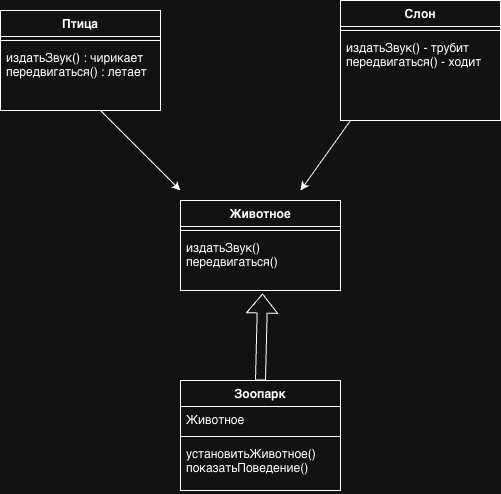

The diagram above was exported from draw.io. Its source (the exported page's mxGraphModel, read from the mxfile embedded in the PNG):
<mxGraphModel dx="1097" dy="588" grid="1" gridSize="10" guides="1" tooltips="1" connect="1" arrows="1" fold="1" page="1" pageScale="1" pageWidth="827" pageHeight="1169" math="0" shadow="0">
  <root>
    <mxCell id="0" />
    <mxCell id="1" parent="0" />
    <mxCell id="wTZ8K0vifyfeqtjX7uGz-2" parent="1" style="swimlane;fontStyle=1;align=center;verticalAlign=top;childLayout=stackLayout;horizontal=1;startSize=26;horizontalStack=0;resizeParent=1;resizeParentMax=0;resizeLast=0;collapsible=1;marginBottom=0;whiteSpace=wrap;html=1;" value="Животное" vertex="1">
      <mxGeometry height="90" width="160" x="370" y="250" as="geometry" />
    </mxCell>
    <mxCell id="wTZ8K0vifyfeqtjX7uGz-4" parent="wTZ8K0vifyfeqtjX7uGz-2" style="line;strokeWidth=1;fillColor=none;align=left;verticalAlign=middle;spacingTop=-1;spacingLeft=3;spacingRight=3;rotatable=0;labelPosition=right;points=[];portConstraint=eastwest;strokeColor=inherit;" value="" vertex="1">
      <mxGeometry height="8" width="160" y="26" as="geometry" />
    </mxCell>
    <mxCell id="wTZ8K0vifyfeqtjX7uGz-5" parent="wTZ8K0vifyfeqtjX7uGz-2" style="text;strokeColor=none;fillColor=none;align=left;verticalAlign=top;spacingLeft=4;spacingRight=4;overflow=hidden;rotatable=0;points=[[0,0.5],[1,0.5]];portConstraint=eastwest;whiteSpace=wrap;html=1;" value="издатьЗвук()&lt;div&gt;передвигаться()&lt;/div&gt;" vertex="1">
      <mxGeometry height="56" width="160" y="34" as="geometry" />
    </mxCell>
    <mxCell id="wTZ8K0vifyfeqtjX7uGz-6" parent="1" style="swimlane;fontStyle=1;align=center;verticalAlign=top;childLayout=stackLayout;horizontal=1;startSize=26;horizontalStack=0;resizeParent=1;resizeParentMax=0;resizeLast=0;collapsible=1;marginBottom=0;whiteSpace=wrap;html=1;" value="Птица" vertex="1">
      <mxGeometry height="100" width="160" x="190" y="60" as="geometry">
        <mxRectangle height="30" width="100" x="380" y="110" as="alternateBounds" />
      </mxGeometry>
    </mxCell>
    <mxCell id="wTZ8K0vifyfeqtjX7uGz-8" parent="wTZ8K0vifyfeqtjX7uGz-6" style="line;strokeWidth=1;fillColor=none;align=left;verticalAlign=middle;spacingTop=-1;spacingLeft=3;spacingRight=3;rotatable=0;labelPosition=right;points=[];portConstraint=eastwest;strokeColor=inherit;" value="" vertex="1">
      <mxGeometry height="8" width="160" y="26" as="geometry" />
    </mxCell>
    <mxCell id="wTZ8K0vifyfeqtjX7uGz-24" edge="1" parent="wTZ8K0vifyfeqtjX7uGz-6" style="endArrow=classic;html=1;rounded=0;" value="">
      <mxGeometry height="50" relative="1" width="50" as="geometry">
        <mxPoint x="100" y="100" as="sourcePoint" />
        <mxPoint x="180" y="180" as="targetPoint" />
      </mxGeometry>
    </mxCell>
    <mxCell id="wTZ8K0vifyfeqtjX7uGz-9" parent="wTZ8K0vifyfeqtjX7uGz-6" style="text;strokeColor=none;fillColor=none;align=left;verticalAlign=top;spacingLeft=4;spacingRight=4;overflow=hidden;rotatable=0;points=[[0,0.5],[1,0.5]];portConstraint=eastwest;whiteSpace=wrap;html=1;" value="издатьЗвук() : чирикает&lt;div&gt;передвигаться() : летает&lt;/div&gt;" vertex="1">
      <mxGeometry height="66" width="160" y="34" as="geometry" />
    </mxCell>
    <mxCell id="wTZ8K0vifyfeqtjX7uGz-10" parent="1" style="swimlane;fontStyle=1;align=center;verticalAlign=top;childLayout=stackLayout;horizontal=1;startSize=26;horizontalStack=0;resizeParent=1;resizeParentMax=0;resizeLast=0;collapsible=1;marginBottom=0;whiteSpace=wrap;html=1;" value="Слон" vertex="1">
      <mxGeometry height="120" width="160" x="530" y="50" as="geometry" />
    </mxCell>
    <mxCell id="wTZ8K0vifyfeqtjX7uGz-12" parent="wTZ8K0vifyfeqtjX7uGz-10" style="line;strokeWidth=1;fillColor=none;align=left;verticalAlign=middle;spacingTop=-1;spacingLeft=3;spacingRight=3;rotatable=0;labelPosition=right;points=[];portConstraint=eastwest;strokeColor=inherit;" value="" vertex="1">
      <mxGeometry height="8" width="160" y="26" as="geometry" />
    </mxCell>
    <mxCell id="wTZ8K0vifyfeqtjX7uGz-13" parent="wTZ8K0vifyfeqtjX7uGz-10" style="text;strokeColor=none;fillColor=none;align=left;verticalAlign=top;spacingLeft=4;spacingRight=4;overflow=hidden;rotatable=0;points=[[0,0.5],[1,0.5]];portConstraint=eastwest;whiteSpace=wrap;html=1;" value="издатьЗвук() - трубит&lt;div&gt;передвигаться() - ходит&lt;/div&gt;" vertex="1">
      <mxGeometry height="86" width="160" y="34" as="geometry" />
    </mxCell>
    <mxCell id="wTZ8K0vifyfeqtjX7uGz-14" parent="1" style="swimlane;fontStyle=1;align=center;verticalAlign=top;childLayout=stackLayout;horizontal=1;startSize=26;horizontalStack=0;resizeParent=1;resizeParentMax=0;resizeLast=0;collapsible=1;marginBottom=0;whiteSpace=wrap;html=1;" value="Зоопарк" vertex="1">
      <mxGeometry height="110" width="160" x="370" y="430" as="geometry" />
    </mxCell>
    <mxCell id="wTZ8K0vifyfeqtjX7uGz-15" parent="wTZ8K0vifyfeqtjX7uGz-14" style="text;strokeColor=none;fillColor=none;align=left;verticalAlign=top;spacingLeft=4;spacingRight=4;overflow=hidden;rotatable=0;points=[[0,0.5],[1,0.5]];portConstraint=eastwest;whiteSpace=wrap;html=1;" value="Животное" vertex="1">
      <mxGeometry height="26" width="160" y="26" as="geometry" />
    </mxCell>
    <mxCell id="wTZ8K0vifyfeqtjX7uGz-16" parent="wTZ8K0vifyfeqtjX7uGz-14" style="line;strokeWidth=1;fillColor=none;align=left;verticalAlign=middle;spacingTop=-1;spacingLeft=3;spacingRight=3;rotatable=0;labelPosition=right;points=[];portConstraint=eastwest;strokeColor=inherit;" value="" vertex="1">
      <mxGeometry height="8" width="160" y="52" as="geometry" />
    </mxCell>
    <mxCell id="wTZ8K0vifyfeqtjX7uGz-17" parent="wTZ8K0vifyfeqtjX7uGz-14" style="text;strokeColor=none;fillColor=none;align=left;verticalAlign=top;spacingLeft=4;spacingRight=4;overflow=hidden;rotatable=0;points=[[0,0.5],[1,0.5]];portConstraint=eastwest;whiteSpace=wrap;html=1;" value="установитьЖивотное()&lt;div&gt;показатьПоведение()&lt;/div&gt;" vertex="1">
      <mxGeometry height="50" width="160" y="60" as="geometry" />
    </mxCell>
    <mxCell id="wTZ8K0vifyfeqtjX7uGz-25" edge="1" parent="1" style="endArrow=classic;html=1;rounded=0;" value="">
      <mxGeometry height="50" relative="1" width="50" as="geometry">
        <mxPoint x="540" y="170" as="sourcePoint" />
        <mxPoint x="490" y="240" as="targetPoint" />
      </mxGeometry>
    </mxCell>
    <mxCell id="wTZ8K0vifyfeqtjX7uGz-26" edge="1" parent="1" style="shape=flexArrow;endArrow=classic;html=1;rounded=0;entryX=0.513;entryY=1.054;entryDx=0;entryDy=0;entryPerimeter=0;" target="wTZ8K0vifyfeqtjX7uGz-5" value="">
      <mxGeometry height="50" relative="1" width="50" as="geometry">
        <mxPoint x="450" y="430" as="sourcePoint" />
        <mxPoint x="500" y="380" as="targetPoint" />
      </mxGeometry>
    </mxCell>
  </root>
</mxGraphModel>